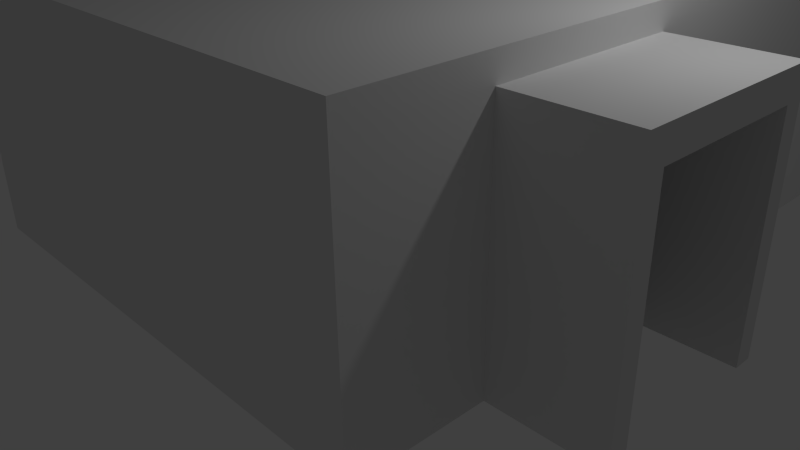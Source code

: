# Source: OxygenRoom.blend  (saved by Blender 2.70.0; exported with 4.5.12 LTS)
import bpy
from mathutils import Matrix  # noqa: F401  (used for matrix-valued properties, if any)

bpy.ops.wm.read_factory_settings(use_empty=True)
scene = bpy.context.scene
scene.name = 'Scene'

# ---- collections
col_collection_1 = bpy.data.collections.new('Collection 1'); scene.collection.children.link(col_collection_1)

# ---- materials (node trees are filled in below, after node groups)
mat_material = bpy.data.materials.new('Material')
mat_material.alpha_threshold = 0.0
mat_material.use_transparent_shadow = False
mat_material.roughness = 0.5
mat_material.line_color = (0.0, 0.0, 0.0, 1.0)

# ---- material node trees

# ---- world
world_world = bpy.data.worlds.new('World'); scene.world = world_world
world_world.color = (0.05088, 0.05088, 0.05088)
world_world.use_sun_shadow = False
world_world.sun_shadow_jitter_overblur = 0.0
world_world.cycles.sampling_method = 'MANUAL'
world_world.cycles.sample_map_resolution = 256

# ---- cameras
cam_camera = bpy.data.cameras.new('Camera')
cam_camera.clip_end = 100.0
cam_camera.lens = 35.0
cam_camera.sensor_width = 32.0
cam_camera.sensor_height = 18.0
cam_camera.ortho_scale = 7.314
cam_camera.dof.focus_distance = 0.0
cam_camera.dof.aperture_fstop = 128.0

# ---- lights
light_lamp = bpy.data.lights.new('Lamp', 'POINT')
light_lamp.transmission_factor = 0.0
light_lamp.cutoff_distance = 30.0
light_lamp.energy = 100.0
light_lamp.shadow_buffer_clip_start = 1.001
light_lamp.shadow_soft_size = 0.1
light_lamp.shadow_maximum_resolution = 0.006
light_lamp.use_absolute_resolution = True
light_lamp.cycles.use_multiple_importance_sampling = False

# ---- meshes
me_cube_007 = bpy.data.meshes.new('Cube.007')
me_cube_007.from_pydata([(-4.446, -1.0, 3.178), (-4.446, 1.0, 3.178), (-4.446, 1.0, 0.007674), (-4.446, 0.8003, 0.007674), (-4.446, 0.8003, 2.822), (-4.446, -0.8003, 2.822), (-4.446, -0.8003, 0.007674), (-4.446, -1.0, 0.007674), (-2.446, -1.0, 3.178), (-2.446, -1.0, 0.007674), (-2.446, 1.0, 3.178), (-2.446, 1.0, 0.007674), (-2.446, 0.8003, 0.007674), (-2.446, -0.8003, 0.007674), (-2.446, -0.8003, 2.822), (-2.446, 0.8003, 2.822)], [], [(0, 1, 2, 3, 4, 5, 6, 7), (8, 0, 7, 9), (8, 10, 1, 0), (1, 10, 11, 2), (3, 2, 11, 12), (7, 6, 13, 9), (10, 8, 9, 13, 14, 15, 12, 11), (4, 3, 12, 15), (15, 14, 5, 4), (14, 13, 6, 5)])
me_cube_007.use_remesh_preserve_volume = False
me_cube_007.use_remesh_preserve_attributes = False
me_cube_007.use_mirror_vertex_groups = False
me_cube_007.update()
me_cube = bpy.data.meshes.new('Cube')
me_cube.from_pydata([(1.283, 2.566, -0.1569), (1.283, -0.9623, -0.1569), (-0.9623, -0.9623, -0.1569), (-0.9623, 2.566, -0.1569), (1.283, 2.566, 0.9658), (1.283, -0.9623, 0.9658), (-0.9623, -0.9623, 0.9658), (-0.9623, 2.566, 0.9658), (1.283, 0.3333, -0.1569), (1.283, -0.3333, -0.1569), (-0.9623, -0.3333, -0.1569), (-0.9623, 0.3333, -0.1569), (1.283, 0.3333, 0.9658), (1.283, -0.3333, 0.9658), (-0.9623, -0.3333, 0.9658), (-0.9623, 0.3333, 0.9658), (1.283, 2.566, 0.8215), (1.283, -0.9623, 0.8215), (-0.9623, -0.9623, 0.8215), (-0.9623, 2.566, 0.8215), (1.283, 0.3333, 0.8215), (1.283, -0.3333, 0.8215), (-0.9623, -0.3333, 0.8215), (-0.9623, 0.3333, 0.8215), (0.3683, 2.566, -0.1569), (-0.3802, 2.566, -0.1569), (0.3683, -0.9623, -0.1569), (-0.3802, -0.9623, -0.1569), (0.3683, 2.566, 0.9658), (-0.3802, 2.566, 0.9658), (0.3683, -0.9623, 0.9658), (-0.3802, -0.9623, 0.9658), (0.3683, 0.3333, -0.1569), (-0.3802, 0.3333, -0.1569), (0.3683, -0.3333, -0.1569), (-0.3802, -0.3333, -0.1569), (-0.3802, -0.9623, 0.8215), (0.3683, -0.9623, 0.8215), (-0.3802, 2.566, 0.8215), (0.3683, 2.566, 0.8215)], [], [(35, 10, 2, 27), (21, 17, 5, 13), (36, 18, 6, 31), (23, 19, 7, 15), (38, 19, 3, 25), (25, 3, 11, 33), (33, 11, 10, 35), (16, 20, 12, 4), (20, 21, 13, 12), (18, 22, 14, 6), (9, 1, 17, 21), (27, 2, 18, 36), (11, 3, 19, 23), (29, 7, 19, 38), (0, 8, 20, 16), (9, 34, 26, 1), (2, 10, 22, 18), (14, 22, 23, 15), (29, 31, 6, 14, 15, 7), (34, 35, 27, 26), (17, 37, 30, 5), (37, 36, 31, 30), (16, 39, 24, 0), (0, 24, 32, 8), (24, 25, 33, 32), (8, 32, 34, 9), (32, 33, 35, 34), (1, 26, 37, 17), (4, 28, 39, 16), (28, 29, 38, 39), (13, 5, 30, 28, 4, 12), (28, 30, 31, 29), (25, 24, 39, 38), (8, 9, 21, 20), (27, 36, 37, 26)])
me_cube.materials.append(mat_material)
me_cube.use_remesh_preserve_volume = False
me_cube.use_remesh_preserve_attributes = False
me_cube.use_mirror_vertex_groups = False
me_cube.update()

# ---- objects
ob_door_000 = bpy.data.objects.new('dOOR.000', me_cube_007)
ob_cube = bpy.data.objects.new('Cube', me_cube)
ob_lamp = bpy.data.objects.new('Lamp', light_lamp)
ob_camera = bpy.data.objects.new('Camera', cam_camera)

# ---- transforms, parenting, visibility, modifiers, constraints
ob_door_000.location = (0.0, 0.0, 0.0)
ob_door_000.rotation_euler = (0.0, -0.0, 3.142)
ob_door_000.scale = (1.0, 1.25, 1.0)
ob_door_000.lineart.crease_threshold = 0.0
ob_cube.location = (0.0, 2.903e-06, 0.4891)
ob_cube.scale = (-3.117, 3.117, 3.117)
ob_cube.lock_rotations_4d = False
ob_cube.empty_display_type = 'ARROWS'
ob_cube.lineart.crease_threshold = 0.0
ob_lamp.location = (4.076, 1.005, 5.904)
ob_lamp.rotation_euler = (0.6503, 0.05522, 1.866)
ob_lamp.lock_rotations_4d = False
ob_lamp.empty_display_type = 'ARROWS'
ob_lamp.color = (0.0, 0.0, 0.0, 0.0)
ob_lamp.lineart.crease_threshold = 0.0
ob_camera.location = (7.481, -6.508, 5.344)
ob_camera.rotation_euler = (1.109, 0.01082, 0.8149)
ob_camera.lock_rotations_4d = False
ob_camera.empty_display_type = 'ARROWS'
ob_camera.color = (0.0, 0.0, 0.0, 0.0)
ob_camera.display_type = 'WIRE'
ob_camera.lineart.crease_threshold = 0.0

# ---- collection membership
col_collection_1.objects.link(ob_door_000)
col_collection_1.objects.link(ob_cube)
col_collection_1.objects.link(ob_lamp)
col_collection_1.objects.link(ob_camera)

# ---- scene / render settings (as saved in the file)
scene.camera = ob_camera
scene.frame_start = 1; scene.frame_end = 250; scene.frame_set(1)
scene.render.engine = 'BLENDER_EEVEE_NEXT'
scene.render.resolution_percentage = 50
scene.render.dither_intensity = 0.0
scene.cycles.use_denoising = False
scene.cycles.samples = 10
scene.cycles.sampling_pattern = 'TABULATED_SOBOL'
scene.cycles.light_sampling_threshold = 0.0
scene.cycles.use_adaptive_sampling = False
scene.cycles.use_light_tree = False
scene.cycles.blur_glossy = 0.0
scene.cycles.volume_bounces = 1
scene.cycles.pixel_filter_type = 'GAUSSIAN'
scene.cycles.sample_clamp_indirect = 0.0
scene.view_settings.view_transform = 'Standard'
bpy.context.view_layer.update()
